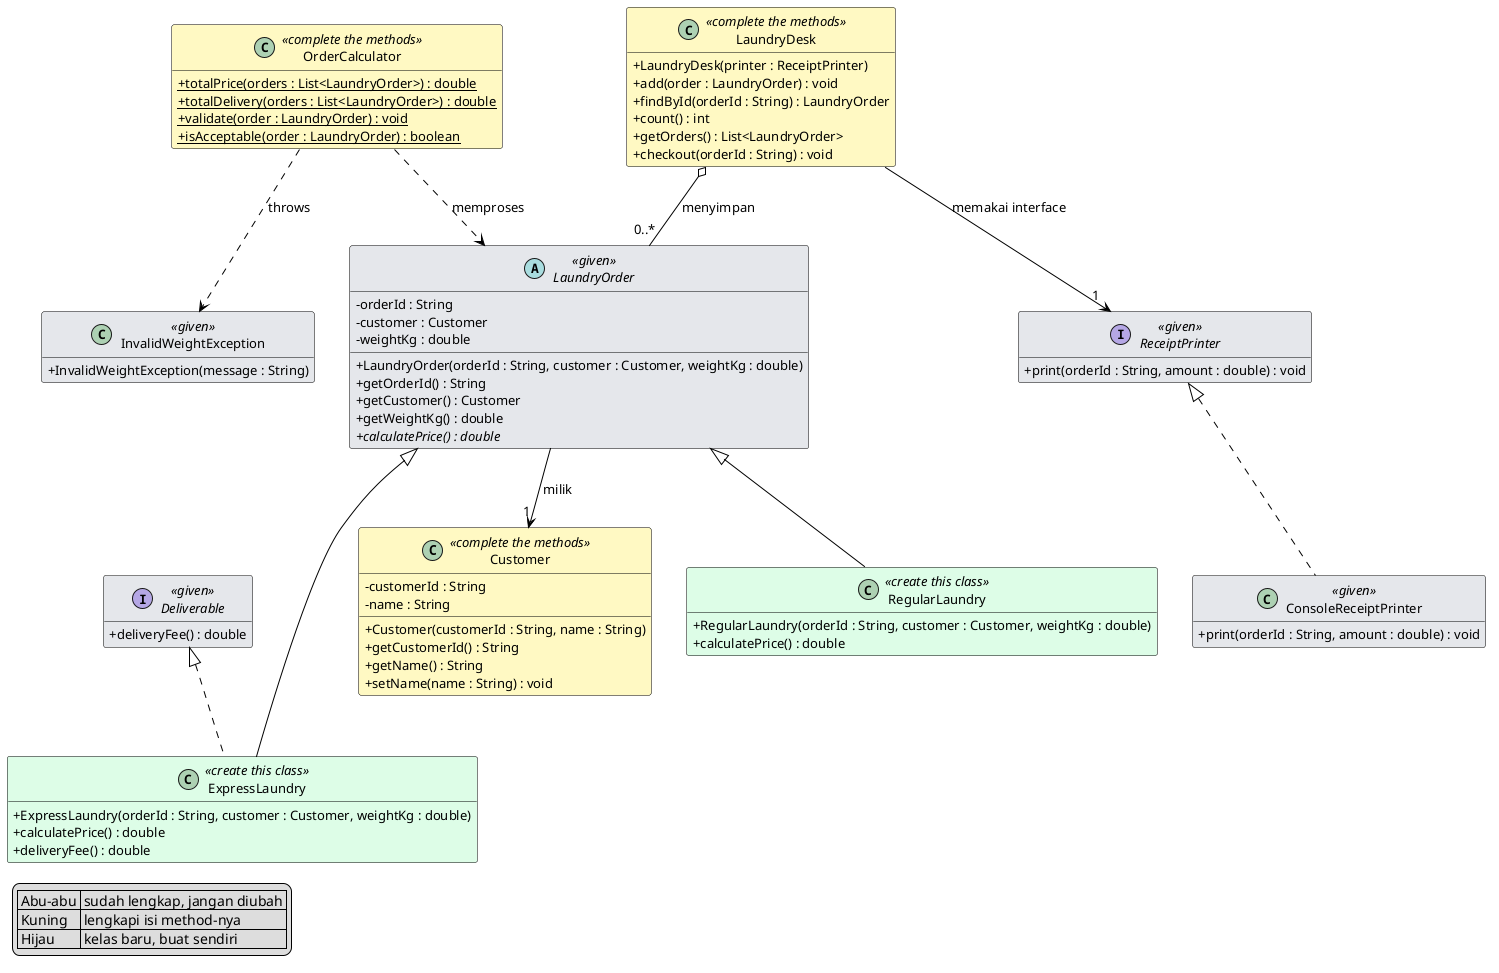

The diagram above was rendered by PlantUML. Its source (embedded in the PNG):
@startuml class-diagram
skinparam classAttributeIconSize 0
skinparam shadowing false
skinparam defaultFontSize 13
skinparam class {
  BorderColor Black
  ArrowColor Black
  BackgroundColor White
  BackgroundColor<<given>> #E5E7EB
  BackgroundColor<<complete the methods>> #FEF9C3
  BackgroundColor<<create this class>> #DCFCE7
}
skinparam interface {
  BorderColor Black
  BackgroundColor<<given>> #E5E7EB
}
hide empty members

legend left
  | Abu-abu | sudah lengkap, jangan diubah |
  | Kuning | lengkapi isi method-nya |
  | Hijau | kelas baru, buat sendiri |
endlegend

class Customer <<complete the methods>> {
  - customerId : String
  - name : String
  + Customer(customerId : String, name : String)
  + getCustomerId() : String
  + getName() : String
  + setName(name : String) : void
}

abstract class LaundryOrder <<given>> {
  - orderId : String
  - customer : Customer
  - weightKg : double
  + LaundryOrder(orderId : String, customer : Customer, weightKg : double)
  + getOrderId() : String
  + getCustomer() : Customer
  + getWeightKg() : double
  + calculatePrice() : double {abstract}
}

interface Deliverable <<given>> {
  + deliveryFee() : double
}

class RegularLaundry <<create this class>> {
  + RegularLaundry(orderId : String, customer : Customer, weightKg : double)
  + calculatePrice() : double
}

class ExpressLaundry <<create this class>> {
  + ExpressLaundry(orderId : String, customer : Customer, weightKg : double)
  + calculatePrice() : double
  + deliveryFee() : double
}

class InvalidWeightException <<given>> {
  + InvalidWeightException(message : String)
}

class OrderCalculator <<complete the methods>> {
  + totalPrice(orders : List<LaundryOrder>) : double {static}
  + totalDelivery(orders : List<LaundryOrder>) : double {static}
  + validate(order : LaundryOrder) : void {static}
  + isAcceptable(order : LaundryOrder) : boolean {static}
}

interface ReceiptPrinter <<given>> {
  + print(orderId : String, amount : double) : void
}

class ConsoleReceiptPrinter <<given>> {
  + print(orderId : String, amount : double) : void
}

class LaundryDesk <<complete the methods>> {
  + LaundryDesk(printer : ReceiptPrinter)
  + add(order : LaundryOrder) : void
  + findById(orderId : String) : LaundryOrder
  + count() : int
  + getOrders() : List<LaundryOrder>
  + checkout(orderId : String) : void
}

LaundryOrder <|-- RegularLaundry
LaundryOrder <|-- ExpressLaundry
Deliverable <|.. ExpressLaundry
LaundryOrder --> "1" Customer : milik
ReceiptPrinter <|.. ConsoleReceiptPrinter
LaundryDesk --> "1" ReceiptPrinter : memakai interface
LaundryDesk o-- "0..*" LaundryOrder : menyimpan
OrderCalculator ..> LaundryOrder : memproses
OrderCalculator ..> InvalidWeightException : throws
InvalidWeightException -[hidden]- Deliverable
@enduml